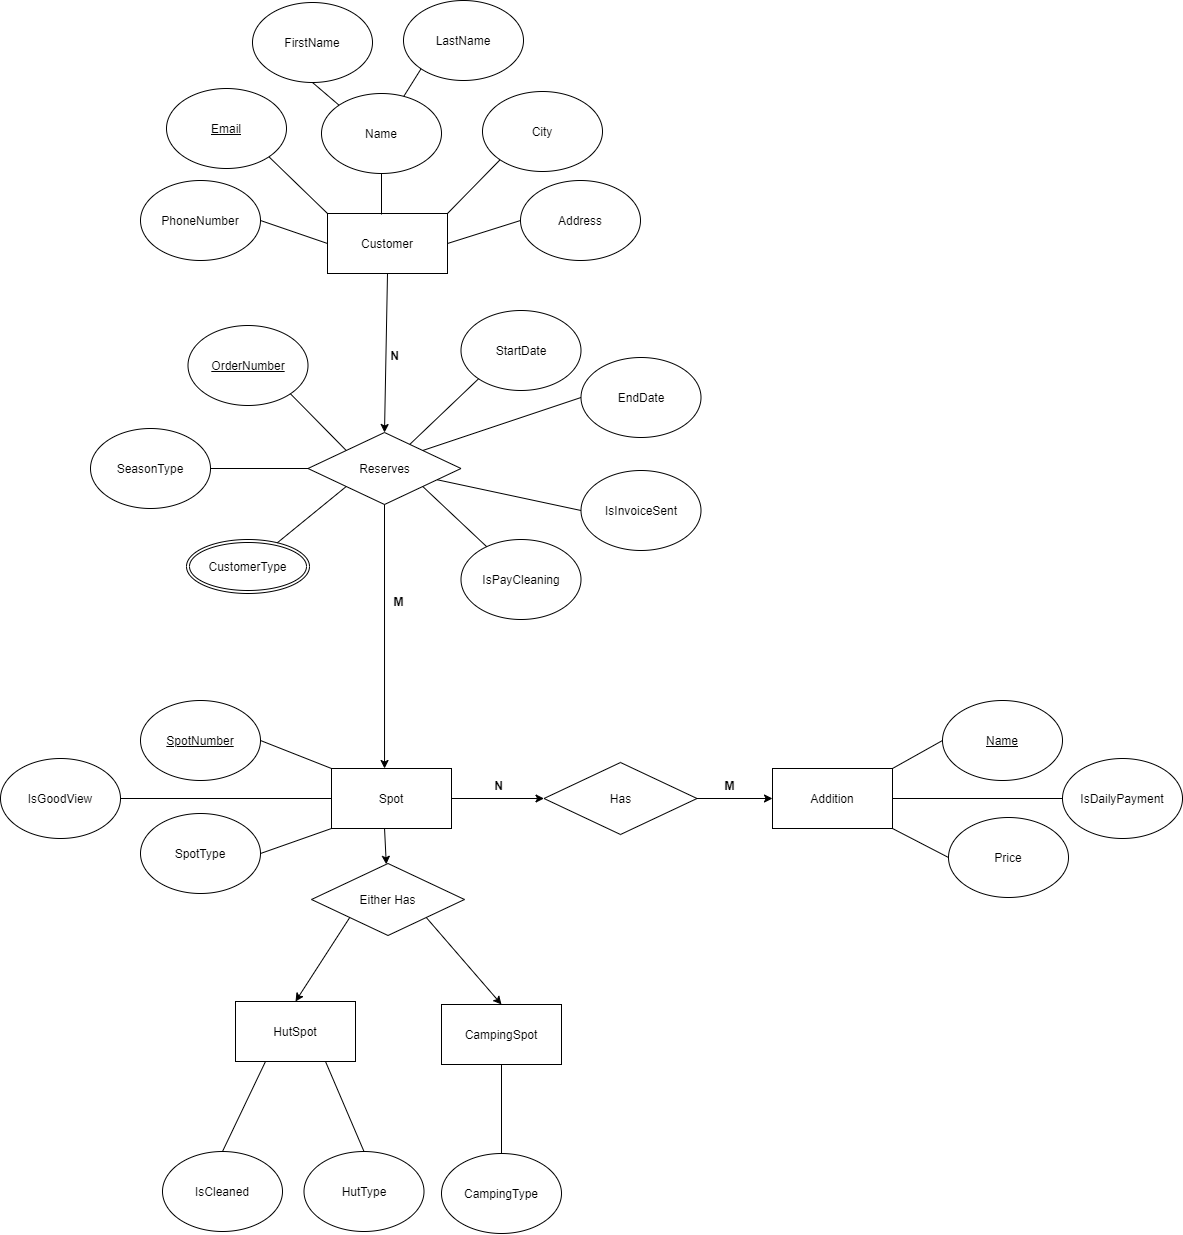

The diagram above was exported from draw.io. Its source (the exported page's mxGraphModel, read from the mxfile embedded in the PNG):
<mxGraphModel dx="1626" dy="654" grid="1" gridSize="10" guides="1" tooltips="1" connect="1" arrows="1" fold="1" page="1" pageScale="1" pageWidth="827" pageHeight="1169" math="0" shadow="0">
  <root>
    <mxCell id="0" />
    <mxCell id="1" parent="0" />
    <mxCell id="iFZdwI9dV49IZsgxHZkZ-1" value="Customer" style="rounded=0;whiteSpace=wrap;html=1;" vertex="1" parent="1">
      <mxGeometry x="1007" y="433" width="120" height="60" as="geometry" />
    </mxCell>
    <mxCell id="iFZdwI9dV49IZsgxHZkZ-2" value="Name" style="ellipse;whiteSpace=wrap;html=1;" vertex="1" parent="1">
      <mxGeometry x="1001" y="313" width="120" height="80" as="geometry" />
    </mxCell>
    <mxCell id="iFZdwI9dV49IZsgxHZkZ-3" value="FirstName" style="ellipse;whiteSpace=wrap;html=1;" vertex="1" parent="1">
      <mxGeometry x="932" y="222" width="120" height="80" as="geometry" />
    </mxCell>
    <mxCell id="iFZdwI9dV49IZsgxHZkZ-4" value="LastName" style="ellipse;whiteSpace=wrap;html=1;" vertex="1" parent="1">
      <mxGeometry x="1083" y="220" width="120" height="80" as="geometry" />
    </mxCell>
    <mxCell id="iFZdwI9dV49IZsgxHZkZ-5" value="&lt;u&gt;Email&lt;/u&gt;" style="ellipse;whiteSpace=wrap;html=1;" vertex="1" parent="1">
      <mxGeometry x="846" y="308" width="120" height="80" as="geometry" />
    </mxCell>
    <mxCell id="iFZdwI9dV49IZsgxHZkZ-6" value="City" style="ellipse;whiteSpace=wrap;html=1;" vertex="1" parent="1">
      <mxGeometry x="1162" y="311" width="120" height="80" as="geometry" />
    </mxCell>
    <mxCell id="iFZdwI9dV49IZsgxHZkZ-7" value="Address" style="ellipse;whiteSpace=wrap;html=1;" vertex="1" parent="1">
      <mxGeometry x="1200" y="400" width="120" height="80" as="geometry" />
    </mxCell>
    <mxCell id="iFZdwI9dV49IZsgxHZkZ-8" value="PhoneNumber" style="ellipse;whiteSpace=wrap;html=1;" vertex="1" parent="1">
      <mxGeometry x="820" y="400" width="120" height="80" as="geometry" />
    </mxCell>
    <mxCell id="iFZdwI9dV49IZsgxHZkZ-9" value="" style="endArrow=none;html=1;entryX=0.5;entryY=1;entryDx=0;entryDy=0;exitX=0.45;exitY=0.017;exitDx=0;exitDy=0;exitPerimeter=0;" edge="1" parent="1" source="iFZdwI9dV49IZsgxHZkZ-1" target="iFZdwI9dV49IZsgxHZkZ-2">
      <mxGeometry width="50" height="50" relative="1" as="geometry">
        <mxPoint x="1034" y="549" as="sourcePoint" />
        <mxPoint x="1084" y="499" as="targetPoint" />
      </mxGeometry>
    </mxCell>
    <mxCell id="iFZdwI9dV49IZsgxHZkZ-10" value="" style="endArrow=none;html=1;entryX=1;entryY=1;entryDx=0;entryDy=0;exitX=0;exitY=0;exitDx=0;exitDy=0;" edge="1" parent="1" source="iFZdwI9dV49IZsgxHZkZ-1" target="iFZdwI9dV49IZsgxHZkZ-5">
      <mxGeometry width="50" height="50" relative="1" as="geometry">
        <mxPoint x="1034" y="549" as="sourcePoint" />
        <mxPoint x="1084" y="499" as="targetPoint" />
      </mxGeometry>
    </mxCell>
    <mxCell id="iFZdwI9dV49IZsgxHZkZ-11" value="" style="endArrow=none;html=1;entryX=0;entryY=1;entryDx=0;entryDy=0;exitX=1;exitY=0;exitDx=0;exitDy=0;" edge="1" parent="1" source="iFZdwI9dV49IZsgxHZkZ-1" target="iFZdwI9dV49IZsgxHZkZ-6">
      <mxGeometry width="50" height="50" relative="1" as="geometry">
        <mxPoint x="1034" y="549" as="sourcePoint" />
        <mxPoint x="1084" y="499" as="targetPoint" />
      </mxGeometry>
    </mxCell>
    <mxCell id="iFZdwI9dV49IZsgxHZkZ-12" value="" style="endArrow=none;html=1;entryX=0;entryY=0.5;entryDx=0;entryDy=0;exitX=1;exitY=0.5;exitDx=0;exitDy=0;" edge="1" parent="1" source="iFZdwI9dV49IZsgxHZkZ-1" target="iFZdwI9dV49IZsgxHZkZ-7">
      <mxGeometry width="50" height="50" relative="1" as="geometry">
        <mxPoint x="1034" y="549" as="sourcePoint" />
        <mxPoint x="1084" y="499" as="targetPoint" />
      </mxGeometry>
    </mxCell>
    <mxCell id="iFZdwI9dV49IZsgxHZkZ-13" value="" style="endArrow=none;html=1;exitX=1;exitY=0.5;exitDx=0;exitDy=0;entryX=0;entryY=0.5;entryDx=0;entryDy=0;" edge="1" parent="1" source="iFZdwI9dV49IZsgxHZkZ-8" target="iFZdwI9dV49IZsgxHZkZ-1">
      <mxGeometry width="50" height="50" relative="1" as="geometry">
        <mxPoint x="1034" y="549" as="sourcePoint" />
        <mxPoint x="1084" y="499" as="targetPoint" />
      </mxGeometry>
    </mxCell>
    <mxCell id="iFZdwI9dV49IZsgxHZkZ-14" value="" style="endArrow=none;html=1;entryX=0.5;entryY=1;entryDx=0;entryDy=0;exitX=0;exitY=0;exitDx=0;exitDy=0;" edge="1" parent="1" source="iFZdwI9dV49IZsgxHZkZ-2" target="iFZdwI9dV49IZsgxHZkZ-3">
      <mxGeometry width="50" height="50" relative="1" as="geometry">
        <mxPoint x="1034" y="549" as="sourcePoint" />
        <mxPoint x="1084" y="499" as="targetPoint" />
      </mxGeometry>
    </mxCell>
    <mxCell id="iFZdwI9dV49IZsgxHZkZ-15" value="" style="endArrow=none;html=1;entryX=0;entryY=1;entryDx=0;entryDy=0;" edge="1" parent="1" source="iFZdwI9dV49IZsgxHZkZ-2" target="iFZdwI9dV49IZsgxHZkZ-4">
      <mxGeometry width="50" height="50" relative="1" as="geometry">
        <mxPoint x="1034" y="549" as="sourcePoint" />
        <mxPoint x="1084" y="499" as="targetPoint" />
      </mxGeometry>
    </mxCell>
    <mxCell id="iFZdwI9dV49IZsgxHZkZ-16" value="StartDate" style="ellipse;whiteSpace=wrap;html=1;" vertex="1" parent="1">
      <mxGeometry x="1140.5" y="530" width="120" height="80" as="geometry" />
    </mxCell>
    <mxCell id="iFZdwI9dV49IZsgxHZkZ-17" value="EndDate" style="ellipse;whiteSpace=wrap;html=1;" vertex="1" parent="1">
      <mxGeometry x="1260.5" y="577" width="120" height="80" as="geometry" />
    </mxCell>
    <mxCell id="iFZdwI9dV49IZsgxHZkZ-18" value="&lt;u&gt;OrderNumber&lt;/u&gt;" style="ellipse;whiteSpace=wrap;html=1;" vertex="1" parent="1">
      <mxGeometry x="867.5" y="545" width="120" height="80" as="geometry" />
    </mxCell>
    <mxCell id="iFZdwI9dV49IZsgxHZkZ-20" value="Reserves" style="rhombus;whiteSpace=wrap;html=1;" vertex="1" parent="1">
      <mxGeometry x="987.5" y="652" width="153" height="72" as="geometry" />
    </mxCell>
    <mxCell id="iFZdwI9dV49IZsgxHZkZ-22" value="" style="endArrow=none;html=1;entryX=1;entryY=1;entryDx=0;entryDy=0;exitX=0;exitY=0;exitDx=0;exitDy=0;" edge="1" parent="1" source="iFZdwI9dV49IZsgxHZkZ-20" target="iFZdwI9dV49IZsgxHZkZ-18">
      <mxGeometry width="50" height="50" relative="1" as="geometry">
        <mxPoint x="980" y="665" as="sourcePoint" />
        <mxPoint x="1081" y="714" as="targetPoint" />
      </mxGeometry>
    </mxCell>
    <mxCell id="iFZdwI9dV49IZsgxHZkZ-23" value="" style="endArrow=none;html=1;entryX=0;entryY=1;entryDx=0;entryDy=0;" edge="1" parent="1" source="iFZdwI9dV49IZsgxHZkZ-20" target="iFZdwI9dV49IZsgxHZkZ-16">
      <mxGeometry width="50" height="50" relative="1" as="geometry">
        <mxPoint x="1031" y="764" as="sourcePoint" />
        <mxPoint x="1081" y="714" as="targetPoint" />
      </mxGeometry>
    </mxCell>
    <mxCell id="iFZdwI9dV49IZsgxHZkZ-24" value="" style="endArrow=none;html=1;exitX=1;exitY=0;exitDx=0;exitDy=0;entryX=0;entryY=0.5;entryDx=0;entryDy=0;" edge="1" parent="1" source="iFZdwI9dV49IZsgxHZkZ-20" target="iFZdwI9dV49IZsgxHZkZ-17">
      <mxGeometry width="50" height="50" relative="1" as="geometry">
        <mxPoint x="1031" y="764" as="sourcePoint" />
        <mxPoint x="1081" y="714" as="targetPoint" />
      </mxGeometry>
    </mxCell>
    <mxCell id="iFZdwI9dV49IZsgxHZkZ-25" value="Spot" style="rounded=0;whiteSpace=wrap;html=1;" vertex="1" parent="1">
      <mxGeometry x="1011" y="988" width="120" height="60" as="geometry" />
    </mxCell>
    <mxCell id="iFZdwI9dV49IZsgxHZkZ-26" value="CampingSpot" style="rounded=0;whiteSpace=wrap;html=1;" vertex="1" parent="1">
      <mxGeometry x="1121" y="1224" width="120" height="60" as="geometry" />
    </mxCell>
    <mxCell id="iFZdwI9dV49IZsgxHZkZ-27" value="HutSpot" style="rounded=0;whiteSpace=wrap;html=1;" vertex="1" parent="1">
      <mxGeometry x="915" y="1221" width="120" height="60" as="geometry" />
    </mxCell>
    <mxCell id="iFZdwI9dV49IZsgxHZkZ-28" value="&lt;u&gt;SpotNumber&lt;/u&gt;" style="ellipse;whiteSpace=wrap;html=1;" vertex="1" parent="1">
      <mxGeometry x="820" y="920" width="120" height="80" as="geometry" />
    </mxCell>
    <mxCell id="iFZdwI9dV49IZsgxHZkZ-29" value="SpotType" style="ellipse;whiteSpace=wrap;html=1;" vertex="1" parent="1">
      <mxGeometry x="820" y="1033" width="120" height="80" as="geometry" />
    </mxCell>
    <mxCell id="iFZdwI9dV49IZsgxHZkZ-30" value="Has" style="rhombus;whiteSpace=wrap;html=1;" vertex="1" parent="1">
      <mxGeometry x="1223.5" y="982" width="153" height="72" as="geometry" />
    </mxCell>
    <mxCell id="iFZdwI9dV49IZsgxHZkZ-31" value="Addition" style="rounded=0;whiteSpace=wrap;html=1;" vertex="1" parent="1">
      <mxGeometry x="1452" y="988" width="120" height="60" as="geometry" />
    </mxCell>
    <mxCell id="iFZdwI9dV49IZsgxHZkZ-32" value="&lt;u&gt;Name&lt;span style=&quot;color: rgba(0 , 0 , 0 , 0) ; font-family: monospace ; font-size: 0px&quot;&gt;%3CmxGraphModel%3E%3Croot%3E%3CmxCell%20id%3D%220%22%2F%3E%3CmxCell%20id%3D%221%22%20parent%3D%220%22%2F%3E%3CmxCell%20id%3D%222%22%20value%3D%22SpotType%22%20style%3D%22ellipse%3BwhiteSpace%3Dwrap%3Bhtml%3D1%3B%22%20vertex%3D%221%22%20parent%3D%221%22%3E%3CmxGeometry%20x%3D%22179%22%20y%3D%22678%22%20width%3D%22120%22%20height%3D%2280%22%20as%3D%22geometry%22%2F%3E%3C%2FmxCell%3E%3C%2Froot%3E%3C%2FmxGraphModel%3E&lt;/span&gt;&lt;/u&gt;" style="ellipse;whiteSpace=wrap;html=1;" vertex="1" parent="1">
      <mxGeometry x="1622" y="920" width="120" height="80" as="geometry" />
    </mxCell>
    <mxCell id="iFZdwI9dV49IZsgxHZkZ-33" value="Price" style="ellipse;whiteSpace=wrap;html=1;" vertex="1" parent="1">
      <mxGeometry x="1628" y="1037" width="120" height="80" as="geometry" />
    </mxCell>
    <mxCell id="iFZdwI9dV49IZsgxHZkZ-34" value="" style="endArrow=none;html=1;entryX=0;entryY=0.5;entryDx=0;entryDy=0;exitX=1;exitY=0;exitDx=0;exitDy=0;" edge="1" parent="1" source="iFZdwI9dV49IZsgxHZkZ-31" target="iFZdwI9dV49IZsgxHZkZ-32">
      <mxGeometry width="50" height="50" relative="1" as="geometry">
        <mxPoint x="1435" y="996" as="sourcePoint" />
        <mxPoint x="1485" y="946" as="targetPoint" />
      </mxGeometry>
    </mxCell>
    <mxCell id="iFZdwI9dV49IZsgxHZkZ-35" value="" style="endArrow=none;html=1;exitX=1;exitY=1;exitDx=0;exitDy=0;entryX=0;entryY=0.5;entryDx=0;entryDy=0;" edge="1" parent="1" source="iFZdwI9dV49IZsgxHZkZ-31" target="iFZdwI9dV49IZsgxHZkZ-33">
      <mxGeometry width="50" height="50" relative="1" as="geometry">
        <mxPoint x="1435" y="996" as="sourcePoint" />
        <mxPoint x="1485" y="946" as="targetPoint" />
      </mxGeometry>
    </mxCell>
    <mxCell id="iFZdwI9dV49IZsgxHZkZ-36" value="" style="endArrow=classic;html=1;entryX=0;entryY=0.5;entryDx=0;entryDy=0;exitX=1;exitY=0.5;exitDx=0;exitDy=0;" edge="1" parent="1" source="iFZdwI9dV49IZsgxHZkZ-30" target="iFZdwI9dV49IZsgxHZkZ-31">
      <mxGeometry width="50" height="50" relative="1" as="geometry">
        <mxPoint x="1303" y="996" as="sourcePoint" />
        <mxPoint x="1353" y="946" as="targetPoint" />
      </mxGeometry>
    </mxCell>
    <mxCell id="iFZdwI9dV49IZsgxHZkZ-37" value="&lt;b&gt;M&lt;/b&gt;" style="text;html=1;align=center;verticalAlign=middle;resizable=0;points=[];autosize=1;strokeColor=none;" vertex="1" parent="1">
      <mxGeometry x="1399" y="996" width="20" height="18" as="geometry" />
    </mxCell>
    <mxCell id="iFZdwI9dV49IZsgxHZkZ-38" value="&lt;b&gt;N&lt;/b&gt;" style="text;html=1;align=center;verticalAlign=middle;resizable=0;points=[];autosize=1;strokeColor=none;" vertex="1" parent="1">
      <mxGeometry x="1168" y="996" width="19" height="18" as="geometry" />
    </mxCell>
    <mxCell id="iFZdwI9dV49IZsgxHZkZ-39" value="" style="endArrow=classic;html=1;exitX=1;exitY=0.5;exitDx=0;exitDy=0;entryX=0;entryY=0.5;entryDx=0;entryDy=0;" edge="1" parent="1" source="iFZdwI9dV49IZsgxHZkZ-25" target="iFZdwI9dV49IZsgxHZkZ-30">
      <mxGeometry width="50" height="50" relative="1" as="geometry">
        <mxPoint x="1303" y="1096" as="sourcePoint" />
        <mxPoint x="1353" y="1046" as="targetPoint" />
      </mxGeometry>
    </mxCell>
    <mxCell id="iFZdwI9dV49IZsgxHZkZ-40" value="" style="endArrow=none;html=1;exitX=1;exitY=0.5;exitDx=0;exitDy=0;entryX=0;entryY=0;entryDx=0;entryDy=0;" edge="1" parent="1" source="iFZdwI9dV49IZsgxHZkZ-28" target="iFZdwI9dV49IZsgxHZkZ-25">
      <mxGeometry width="50" height="50" relative="1" as="geometry">
        <mxPoint x="1247" y="1096" as="sourcePoint" />
        <mxPoint x="1297" y="1046" as="targetPoint" />
      </mxGeometry>
    </mxCell>
    <mxCell id="iFZdwI9dV49IZsgxHZkZ-41" value="" style="endArrow=none;html=1;exitX=1;exitY=0.5;exitDx=0;exitDy=0;entryX=0;entryY=1;entryDx=0;entryDy=0;" edge="1" parent="1" source="iFZdwI9dV49IZsgxHZkZ-29" target="iFZdwI9dV49IZsgxHZkZ-25">
      <mxGeometry width="50" height="50" relative="1" as="geometry">
        <mxPoint x="1247" y="1096" as="sourcePoint" />
        <mxPoint x="1297" y="1046" as="targetPoint" />
      </mxGeometry>
    </mxCell>
    <mxCell id="iFZdwI9dV49IZsgxHZkZ-42" value="" style="endArrow=classic;html=1;exitX=0.5;exitY=1;exitDx=0;exitDy=0;entryX=0.442;entryY=0;entryDx=0;entryDy=0;entryPerimeter=0;" edge="1" parent="1" source="iFZdwI9dV49IZsgxHZkZ-20" target="iFZdwI9dV49IZsgxHZkZ-25">
      <mxGeometry width="50" height="50" relative="1" as="geometry">
        <mxPoint x="1247" y="915" as="sourcePoint" />
        <mxPoint x="1297" y="865" as="targetPoint" />
      </mxGeometry>
    </mxCell>
    <mxCell id="iFZdwI9dV49IZsgxHZkZ-43" value="" style="endArrow=classic;html=1;exitX=0.5;exitY=1;exitDx=0;exitDy=0;entryX=0.5;entryY=0;entryDx=0;entryDy=0;" edge="1" parent="1" source="iFZdwI9dV49IZsgxHZkZ-1" target="iFZdwI9dV49IZsgxHZkZ-20">
      <mxGeometry width="50" height="50" relative="1" as="geometry">
        <mxPoint x="1061" y="559" as="sourcePoint" />
        <mxPoint x="1297" y="665" as="targetPoint" />
      </mxGeometry>
    </mxCell>
    <mxCell id="iFZdwI9dV49IZsgxHZkZ-44" value="&lt;b&gt;N&lt;/b&gt;" style="text;html=1;align=center;verticalAlign=middle;resizable=0;points=[];autosize=1;strokeColor=none;" vertex="1" parent="1">
      <mxGeometry x="1064" y="566" width="19" height="18" as="geometry" />
    </mxCell>
    <mxCell id="iFZdwI9dV49IZsgxHZkZ-45" value="&lt;b&gt;M&lt;/b&gt;" style="text;html=1;align=center;verticalAlign=middle;resizable=0;points=[];autosize=1;strokeColor=none;" vertex="1" parent="1">
      <mxGeometry x="1068" y="812" width="20" height="18" as="geometry" />
    </mxCell>
    <mxCell id="iFZdwI9dV49IZsgxHZkZ-46" value="HutType" style="ellipse;whiteSpace=wrap;html=1;" vertex="1" parent="1">
      <mxGeometry x="983.5" y="1371" width="120" height="80" as="geometry" />
    </mxCell>
    <mxCell id="iFZdwI9dV49IZsgxHZkZ-47" value="IsCleaned" style="ellipse;whiteSpace=wrap;html=1;" vertex="1" parent="1">
      <mxGeometry x="842" y="1371" width="120" height="80" as="geometry" />
    </mxCell>
    <mxCell id="iFZdwI9dV49IZsgxHZkZ-48" value="" style="endArrow=none;html=1;exitX=0.5;exitY=0;exitDx=0;exitDy=0;entryX=0.25;entryY=1;entryDx=0;entryDy=0;" edge="1" parent="1" source="iFZdwI9dV49IZsgxHZkZ-47" target="iFZdwI9dV49IZsgxHZkZ-27">
      <mxGeometry width="50" height="50" relative="1" as="geometry">
        <mxPoint x="968" y="1294" as="sourcePoint" />
        <mxPoint x="1018" y="1244" as="targetPoint" />
      </mxGeometry>
    </mxCell>
    <mxCell id="iFZdwI9dV49IZsgxHZkZ-49" value="" style="endArrow=none;html=1;entryX=0.75;entryY=1;entryDx=0;entryDy=0;exitX=0.5;exitY=0;exitDx=0;exitDy=0;" edge="1" parent="1" source="iFZdwI9dV49IZsgxHZkZ-46" target="iFZdwI9dV49IZsgxHZkZ-27">
      <mxGeometry width="50" height="50" relative="1" as="geometry">
        <mxPoint x="968" y="1294" as="sourcePoint" />
        <mxPoint x="1018" y="1244" as="targetPoint" />
      </mxGeometry>
    </mxCell>
    <mxCell id="iFZdwI9dV49IZsgxHZkZ-50" value="CampingType" style="ellipse;whiteSpace=wrap;html=1;" vertex="1" parent="1">
      <mxGeometry x="1121" y="1373" width="120" height="80" as="geometry" />
    </mxCell>
    <mxCell id="iFZdwI9dV49IZsgxHZkZ-51" value="" style="endArrow=none;html=1;exitX=0.5;exitY=0;exitDx=0;exitDy=0;entryX=0.5;entryY=1;entryDx=0;entryDy=0;" edge="1" parent="1" source="iFZdwI9dV49IZsgxHZkZ-50" target="iFZdwI9dV49IZsgxHZkZ-26">
      <mxGeometry width="50" height="50" relative="1" as="geometry">
        <mxPoint x="902" y="1288" as="sourcePoint" />
        <mxPoint x="952" y="1238" as="targetPoint" />
      </mxGeometry>
    </mxCell>
    <mxCell id="iFZdwI9dV49IZsgxHZkZ-52" value="IsInvoiceSent" style="ellipse;whiteSpace=wrap;html=1;" vertex="1" parent="1">
      <mxGeometry x="1260.5" y="690" width="120" height="80" as="geometry" />
    </mxCell>
    <mxCell id="iFZdwI9dV49IZsgxHZkZ-53" value="" style="endArrow=none;html=1;exitX=0;exitY=0.5;exitDx=0;exitDy=0;" edge="1" parent="1" source="iFZdwI9dV49IZsgxHZkZ-52" target="iFZdwI9dV49IZsgxHZkZ-20">
      <mxGeometry width="50" height="50" relative="1" as="geometry">
        <mxPoint x="1061" y="815" as="sourcePoint" />
        <mxPoint x="1111" y="765" as="targetPoint" />
      </mxGeometry>
    </mxCell>
    <mxCell id="iFZdwI9dV49IZsgxHZkZ-54" value="Either Has" style="rhombus;whiteSpace=wrap;html=1;" vertex="1" parent="1">
      <mxGeometry x="991" y="1083" width="153" height="72" as="geometry" />
    </mxCell>
    <mxCell id="iFZdwI9dV49IZsgxHZkZ-55" value="CustomerType" style="ellipse;shape=doubleEllipse;margin=3;whiteSpace=wrap;html=1;align=center;shadow=0;sketch=0;" vertex="1" parent="1">
      <mxGeometry x="866" y="759" width="123" height="54" as="geometry" />
    </mxCell>
    <mxCell id="iFZdwI9dV49IZsgxHZkZ-56" value="" style="endArrow=none;html=1;entryX=0;entryY=1;entryDx=0;entryDy=0;" edge="1" parent="1" source="iFZdwI9dV49IZsgxHZkZ-55" target="iFZdwI9dV49IZsgxHZkZ-20">
      <mxGeometry width="50" height="50" relative="1" as="geometry">
        <mxPoint x="1113" y="769" as="sourcePoint" />
        <mxPoint x="1045" y="740" as="targetPoint" />
      </mxGeometry>
    </mxCell>
    <mxCell id="iFZdwI9dV49IZsgxHZkZ-57" value="" style="endArrow=classic;html=1;exitX=0.442;exitY=1;exitDx=0;exitDy=0;exitPerimeter=0;" edge="1" parent="1" source="iFZdwI9dV49IZsgxHZkZ-25" target="iFZdwI9dV49IZsgxHZkZ-54">
      <mxGeometry width="50" height="50" relative="1" as="geometry">
        <mxPoint x="1113" y="1150" as="sourcePoint" />
        <mxPoint x="1163" y="1100" as="targetPoint" />
      </mxGeometry>
    </mxCell>
    <mxCell id="iFZdwI9dV49IZsgxHZkZ-58" value="" style="endArrow=classic;html=1;exitX=0;exitY=1;exitDx=0;exitDy=0;entryX=0.5;entryY=0;entryDx=0;entryDy=0;" edge="1" parent="1" source="iFZdwI9dV49IZsgxHZkZ-54" target="iFZdwI9dV49IZsgxHZkZ-27">
      <mxGeometry width="50" height="50" relative="1" as="geometry">
        <mxPoint x="1113" y="1250" as="sourcePoint" />
        <mxPoint x="1163" y="1200" as="targetPoint" />
      </mxGeometry>
    </mxCell>
    <mxCell id="iFZdwI9dV49IZsgxHZkZ-59" value="" style="endArrow=classic;html=1;exitX=1;exitY=1;exitDx=0;exitDy=0;entryX=0.5;entryY=0;entryDx=0;entryDy=0;" edge="1" parent="1" source="iFZdwI9dV49IZsgxHZkZ-54" target="iFZdwI9dV49IZsgxHZkZ-26">
      <mxGeometry width="50" height="50" relative="1" as="geometry">
        <mxPoint x="1113" y="1250" as="sourcePoint" />
        <mxPoint x="1163" y="1200" as="targetPoint" />
      </mxGeometry>
    </mxCell>
    <mxCell id="iFZdwI9dV49IZsgxHZkZ-60" value="IsPayCleaning" style="ellipse;whiteSpace=wrap;html=1;" vertex="1" parent="1">
      <mxGeometry x="1140.5" y="759" width="120" height="80" as="geometry" />
    </mxCell>
    <mxCell id="iFZdwI9dV49IZsgxHZkZ-61" value="" style="endArrow=none;html=1;entryX=1;entryY=1;entryDx=0;entryDy=0;" edge="1" parent="1" source="iFZdwI9dV49IZsgxHZkZ-60" target="iFZdwI9dV49IZsgxHZkZ-20">
      <mxGeometry width="50" height="50" relative="1" as="geometry">
        <mxPoint x="1060" y="800" as="sourcePoint" />
        <mxPoint x="1110" y="750" as="targetPoint" />
      </mxGeometry>
    </mxCell>
    <mxCell id="iFZdwI9dV49IZsgxHZkZ-62" value="SeasonType" style="ellipse;whiteSpace=wrap;html=1;" vertex="1" parent="1">
      <mxGeometry x="770" y="648" width="120" height="80" as="geometry" />
    </mxCell>
    <mxCell id="iFZdwI9dV49IZsgxHZkZ-63" value="" style="endArrow=none;html=1;exitX=0;exitY=0.5;exitDx=0;exitDy=0;entryX=1;entryY=0.5;entryDx=0;entryDy=0;" edge="1" parent="1" source="iFZdwI9dV49IZsgxHZkZ-20" target="iFZdwI9dV49IZsgxHZkZ-62">
      <mxGeometry width="50" height="50" relative="1" as="geometry">
        <mxPoint x="1190" y="720" as="sourcePoint" />
        <mxPoint x="1240" y="670" as="targetPoint" />
      </mxGeometry>
    </mxCell>
    <mxCell id="iFZdwI9dV49IZsgxHZkZ-66" value="IsGoodView" style="ellipse;whiteSpace=wrap;html=1;" vertex="1" parent="1">
      <mxGeometry x="680" y="978" width="120" height="80" as="geometry" />
    </mxCell>
    <mxCell id="iFZdwI9dV49IZsgxHZkZ-70" value="" style="endArrow=none;html=1;exitX=1;exitY=0.5;exitDx=0;exitDy=0;entryX=0;entryY=0.5;entryDx=0;entryDy=0;" edge="1" parent="1" source="iFZdwI9dV49IZsgxHZkZ-66" target="iFZdwI9dV49IZsgxHZkZ-25">
      <mxGeometry width="50" height="50" relative="1" as="geometry">
        <mxPoint x="1050" y="990" as="sourcePoint" />
        <mxPoint x="1100" y="940" as="targetPoint" />
      </mxGeometry>
    </mxCell>
    <mxCell id="iFZdwI9dV49IZsgxHZkZ-71" value="IsDailyPayment" style="ellipse;whiteSpace=wrap;html=1;" vertex="1" parent="1">
      <mxGeometry x="1742" y="978" width="120" height="80" as="geometry" />
    </mxCell>
    <mxCell id="iFZdwI9dV49IZsgxHZkZ-72" value="" style="endArrow=none;html=1;entryX=0;entryY=0.5;entryDx=0;entryDy=0;exitX=1;exitY=0.5;exitDx=0;exitDy=0;" edge="1" parent="1" source="iFZdwI9dV49IZsgxHZkZ-31" target="iFZdwI9dV49IZsgxHZkZ-71">
      <mxGeometry width="50" height="50" relative="1" as="geometry">
        <mxPoint x="1520" y="1030" as="sourcePoint" />
        <mxPoint x="1570" y="980" as="targetPoint" />
      </mxGeometry>
    </mxCell>
  </root>
</mxGraphModel>